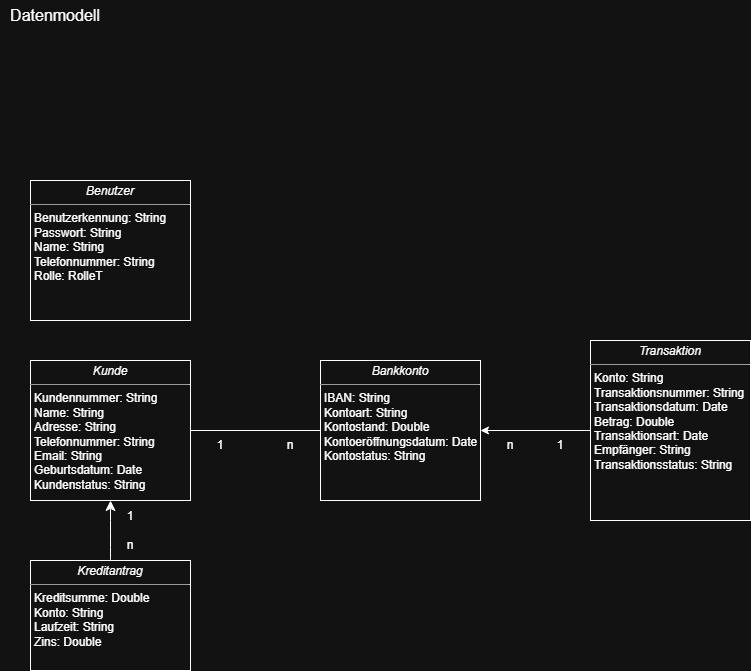

The diagram above was exported from draw.io. Its source (the exported page's mxGraphModel, read from the mxfile embedded in the PNG):
<mxGraphModel dx="1546" dy="824" grid="1" gridSize="10" guides="1" tooltips="1" connect="1" arrows="1" fold="1" page="1" pageScale="1" pageWidth="850" pageHeight="1100" background="none" math="0" shadow="0">
  <root>
    <mxCell id="0" />
    <mxCell id="1" parent="0" />
    <mxCell id="5d2195bd80daf111-18" value="&lt;p style=&quot;margin:0px;margin-top:4px;text-align:center;&quot;&gt;&lt;i&gt;Benutzer&lt;/i&gt;&lt;/p&gt;&lt;hr size=&quot;1&quot;&gt;&lt;p style=&quot;margin:0px;margin-left:4px;&quot;&gt;Benutzerkennung: String&lt;br&gt;Passwort: String&lt;/p&gt;&lt;p style=&quot;margin:0px;margin-left:4px;&quot;&gt;Name: String&lt;/p&gt;&lt;p style=&quot;margin:0px;margin-left:4px;&quot;&gt;Telefonnummer: String&lt;/p&gt;&lt;p style=&quot;margin:0px;margin-left:4px;&quot;&gt;Rolle: RolleT&lt;/p&gt;" style="verticalAlign=top;align=left;overflow=fill;fontSize=12;fontFamily=Helvetica;html=1;rounded=0;shadow=0;comic=0;labelBackgroundColor=none;strokeWidth=1" parent="1" vertex="1">
      <mxGeometry x="50" y="190" width="160" height="140" as="geometry" />
    </mxCell>
    <mxCell id="Z0etsLBBXspUUZ8_k3zE-3" value="&lt;p style=&quot;margin:0px;margin-top:4px;text-align:center;&quot;&gt;&lt;i&gt;Kunde&lt;/i&gt;&lt;/p&gt;&lt;hr size=&quot;1&quot;&gt;&lt;p style=&quot;margin:0px;margin-left:4px;&quot;&gt;Kundennummer: String&lt;br&gt;&lt;/p&gt;&lt;p style=&quot;margin:0px;margin-left:4px;&quot;&gt;Name: String&lt;/p&gt;&lt;p style=&quot;margin:0px;margin-left:4px;&quot;&gt;Adresse: String&lt;/p&gt;&lt;p style=&quot;margin:0px;margin-left:4px;&quot;&gt;Telefonnummer: String&lt;/p&gt;&lt;p style=&quot;margin:0px;margin-left:4px;&quot;&gt;Email: String&lt;/p&gt;&lt;p style=&quot;margin:0px;margin-left:4px;&quot;&gt;Geburtsdatum: Date&lt;/p&gt;&lt;p style=&quot;margin:0px;margin-left:4px;&quot;&gt;Kundenstatus: String&lt;/p&gt;" style="verticalAlign=top;align=left;overflow=fill;fontSize=12;fontFamily=Helvetica;html=1;rounded=0;shadow=0;comic=0;labelBackgroundColor=none;strokeWidth=1" parent="1" vertex="1">
      <mxGeometry x="50" y="370" width="160" height="140" as="geometry" />
    </mxCell>
    <mxCell id="8VdmQcnPT38chv_HORw9-17" style="edgeStyle=orthogonalEdgeStyle;rounded=0;orthogonalLoop=1;jettySize=auto;html=1;entryX=1;entryY=0.5;entryDx=0;entryDy=0;endArrow=none;startFill=0;" parent="1" source="Z0etsLBBXspUUZ8_k3zE-5" target="Z0etsLBBXspUUZ8_k3zE-3" edge="1">
      <mxGeometry relative="1" as="geometry" />
    </mxCell>
    <mxCell id="Z0etsLBBXspUUZ8_k3zE-5" value="&lt;p style=&quot;margin:0px;margin-top:4px;text-align:center;&quot;&gt;&lt;i&gt;Bankkonto&lt;/i&gt;&lt;/p&gt;&lt;hr size=&quot;1&quot;&gt;&lt;p style=&quot;margin:0px;margin-left:4px;&quot;&gt;IBAN: String&lt;/p&gt;&lt;p style=&quot;margin:0px;margin-left:4px;&quot;&gt;Kontoart: String&lt;/p&gt;&lt;p style=&quot;margin:0px;margin-left:4px;&quot;&gt;Kontostand: Double&lt;/p&gt;&lt;p style=&quot;margin:0px;margin-left:4px;&quot;&gt;Kontoeröffnungsdatum: Date&lt;/p&gt;&lt;p style=&quot;margin:0px;margin-left:4px;&quot;&gt;Kontostatus: String&lt;/p&gt;" style="verticalAlign=top;align=left;overflow=fill;fontSize=12;fontFamily=Helvetica;html=1;rounded=0;shadow=0;comic=0;labelBackgroundColor=none;strokeWidth=1" parent="1" vertex="1">
      <mxGeometry x="340" y="370" width="160" height="140" as="geometry" />
    </mxCell>
    <mxCell id="8VdmQcnPT38chv_HORw9-6" style="edgeStyle=orthogonalEdgeStyle;rounded=0;orthogonalLoop=1;jettySize=auto;html=1;entryX=1;entryY=0.5;entryDx=0;entryDy=0;" parent="1" source="Z0etsLBBXspUUZ8_k3zE-6" target="Z0etsLBBXspUUZ8_k3zE-5" edge="1">
      <mxGeometry relative="1" as="geometry" />
    </mxCell>
    <mxCell id="Z0etsLBBXspUUZ8_k3zE-6" value="&lt;p style=&quot;margin:0px;margin-top:4px;text-align:center;&quot;&gt;&lt;i&gt;Transaktion&lt;/i&gt;&lt;/p&gt;&lt;hr size=&quot;1&quot;&gt;&lt;p style=&quot;margin:0px;margin-left:4px;&quot;&gt;Konto: String&lt;br&gt;&lt;/p&gt;&lt;p style=&quot;margin:0px;margin-left:4px;&quot;&gt;Transaktionsnummer: String&lt;/p&gt;&lt;p style=&quot;margin:0px;margin-left:4px;&quot;&gt;Transaktionsdatum: Date&lt;/p&gt;&lt;p style=&quot;margin:0px;margin-left:4px;&quot;&gt;Betrag: Double&lt;/p&gt;&lt;p style=&quot;margin:0px;margin-left:4px;&quot;&gt;Transaktionsart: Date&lt;/p&gt;&lt;p style=&quot;margin:0px;margin-left:4px;&quot;&gt;Empfänger: String&lt;/p&gt;&lt;p style=&quot;margin:0px;margin-left:4px;&quot;&gt;Transaktionsstatus: String&lt;/p&gt;" style="verticalAlign=top;align=left;overflow=fill;fontSize=12;fontFamily=Helvetica;html=1;rounded=0;shadow=0;comic=0;labelBackgroundColor=none;strokeWidth=1" parent="1" vertex="1">
      <mxGeometry x="610" y="350" width="160" height="180" as="geometry" />
    </mxCell>
    <mxCell id="8VdmQcnPT38chv_HORw9-9" value="1" style="text;html=1;align=center;verticalAlign=middle;whiteSpace=wrap;rounded=0;" parent="1" vertex="1">
      <mxGeometry x="550" y="440" width="60" height="30" as="geometry" />
    </mxCell>
    <mxCell id="8VdmQcnPT38chv_HORw9-10" value="n" style="text;html=1;align=center;verticalAlign=middle;whiteSpace=wrap;rounded=0;" parent="1" vertex="1">
      <mxGeometry x="500" y="440" width="60" height="30" as="geometry" />
    </mxCell>
    <mxCell id="8VdmQcnPT38chv_HORw9-11" value="1" style="text;html=1;align=center;verticalAlign=middle;whiteSpace=wrap;rounded=0;" parent="1" vertex="1">
      <mxGeometry x="210" y="440" width="60" height="30" as="geometry" />
    </mxCell>
    <mxCell id="8VdmQcnPT38chv_HORw9-12" value="n" style="text;html=1;align=center;verticalAlign=middle;whiteSpace=wrap;rounded=0;" parent="1" vertex="1">
      <mxGeometry x="280" y="440" width="60" height="30" as="geometry" />
    </mxCell>
    <mxCell id="9hLuuKJGwngzi_8cxaEI-1" value="Datenmodell" style="text;strokeColor=none;fillColor=none;html=1;align=center;verticalAlign=middle;whiteSpace=wrap;rounded=0;fontSize=16;" parent="1" vertex="1">
      <mxGeometry x="20" y="10" width="110" height="30" as="geometry" />
    </mxCell>
    <mxCell id="-kGQ-NLJSbywyVg8HV0b-2" style="edgeStyle=none;curved=1;rounded=0;orthogonalLoop=1;jettySize=auto;html=1;entryX=0.5;entryY=1;entryDx=0;entryDy=0;fontSize=12;startSize=8;endSize=8;" parent="1" source="-kGQ-NLJSbywyVg8HV0b-1" target="Z0etsLBBXspUUZ8_k3zE-3" edge="1">
      <mxGeometry relative="1" as="geometry" />
    </mxCell>
    <mxCell id="-kGQ-NLJSbywyVg8HV0b-1" value="&lt;p style=&quot;margin:0px;margin-top:4px;text-align:center;&quot;&gt;&lt;i&gt;Kreditantrag&lt;/i&gt;&lt;/p&gt;&lt;hr size=&quot;1&quot;&gt;&lt;p style=&quot;margin:0px;margin-left:4px;&quot;&gt;Kreditsumme: Double&lt;br&gt;&lt;/p&gt;&lt;p style=&quot;margin:0px;margin-left:4px;&quot;&gt;Konto: String&lt;/p&gt;&lt;p style=&quot;margin:0px;margin-left:4px;&quot;&gt;Laufzeit: String&lt;/p&gt;&lt;p style=&quot;margin:0px;margin-left:4px;&quot;&gt;Zins: Double&lt;/p&gt;&lt;p style=&quot;margin:0px;margin-left:4px;&quot;&gt;&lt;br&gt;&lt;/p&gt;" style="verticalAlign=top;align=left;overflow=fill;fontSize=12;fontFamily=Helvetica;html=1;rounded=0;shadow=0;comic=0;labelBackgroundColor=none;strokeWidth=1" parent="1" vertex="1">
      <mxGeometry x="50" y="570" width="160" height="110" as="geometry" />
    </mxCell>
    <mxCell id="-kGQ-NLJSbywyVg8HV0b-3" value="1" style="text;html=1;align=center;verticalAlign=middle;whiteSpace=wrap;rounded=0;" parent="1" vertex="1">
      <mxGeometry x="130" y="511" width="40" height="30" as="geometry" />
    </mxCell>
    <mxCell id="-kGQ-NLJSbywyVg8HV0b-4" value="n" style="text;html=1;align=center;verticalAlign=middle;whiteSpace=wrap;rounded=0;" parent="1" vertex="1">
      <mxGeometry x="120" y="540" width="60" height="30" as="geometry" />
    </mxCell>
  </root>
</mxGraphModel>